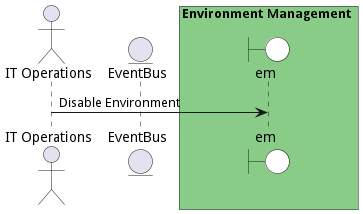

The diagram above was rendered by PlantUML. Its source (embedded in the PNG):
@startuml

actor "IT Operations"


entity EventBus

box Environment Management #88cc88
    boundary em #white
end box



"IT Operations" -> em: Disable Environment



@enduml